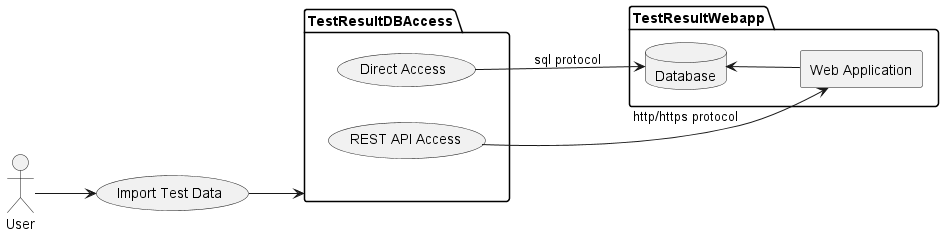

The diagram above was rendered by PlantUML. Its source (embedded in the PNG):
@startuml

left to right direction

actor User
usecase "Import Test Data" as ImportTool

package "TestResultDBAccess" {
   '  usecase "DB Access Factory" as DBAccessFactory
   '  usecase "DB Access Interface" as DBAccessInterface
    usecase "Direct Access" as DirectAccess
    usecase "REST API Access" as RestAPIAccess
   '  DBAccessFactory --> DBAccessInterface
   '  DBAccessFactory --> DirectAccess
   '  DBAccessFactory --> RestAPIAccess
}

package "TestResultWebapp" {
    rectangle "Web Application" as WebApp
    database "Database" as DB
    WebApp -up-> DB
}

User --> ImportTool
ImportTool --> TestResultDBAccess
DirectAccess --> DB: sql protocol
RestAPIAccess --> WebApp: http/https protocol

@enduml